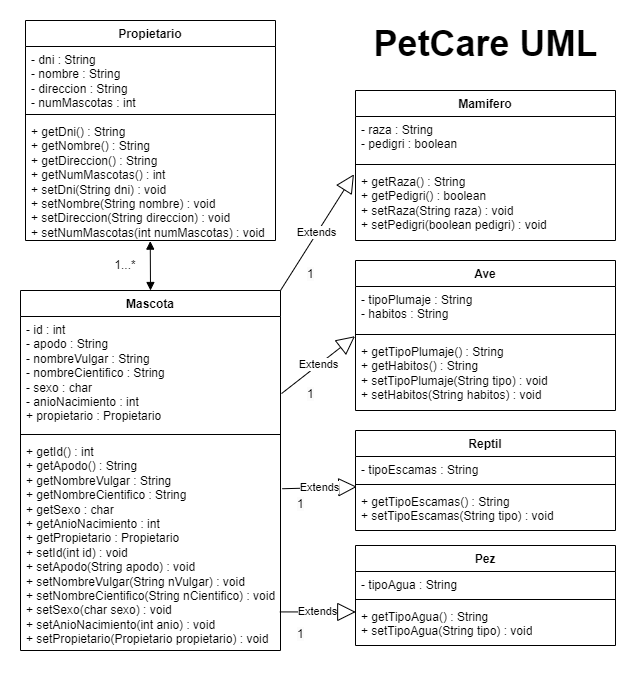

The diagram above was exported from draw.io. Its source (the exported page's mxGraphModel, read from the mxfile embedded in the PNG):
<mxGraphModel dx="1518" dy="669" grid="1" gridSize="10" guides="1" tooltips="1" connect="1" arrows="1" fold="1" page="1" pageScale="1" pageWidth="827" pageHeight="1169" math="0" shadow="0">
  <root>
    <mxCell id="0" />
    <mxCell id="1" parent="0" />
    <mxCell id="9qF68CqeZxAwOLs4HjIn-1" value="Propietario" style="swimlane;fontStyle=1;align=center;verticalAlign=top;childLayout=stackLayout;horizontal=1;startSize=26;horizontalStack=0;resizeParent=1;resizeParentMax=0;resizeLast=0;collapsible=1;marginBottom=0;whiteSpace=wrap;html=1;" vertex="1" parent="1">
      <mxGeometry x="50" y="60" width="250" height="220" as="geometry" />
    </mxCell>
    <mxCell id="9qF68CqeZxAwOLs4HjIn-2" value="- dni : String&lt;div&gt;- nombre : String&lt;/div&gt;&lt;div&gt;- direccion : String&lt;/div&gt;&lt;div&gt;- numMascotas : int&lt;/div&gt;" style="text;strokeColor=none;fillColor=none;align=left;verticalAlign=top;spacingLeft=4;spacingRight=4;overflow=hidden;rotatable=0;points=[[0,0.5],[1,0.5]];portConstraint=eastwest;whiteSpace=wrap;html=1;" vertex="1" parent="9qF68CqeZxAwOLs4HjIn-1">
      <mxGeometry y="26" width="250" height="64" as="geometry" />
    </mxCell>
    <mxCell id="9qF68CqeZxAwOLs4HjIn-3" value="" style="line;strokeWidth=1;fillColor=none;align=left;verticalAlign=middle;spacingTop=-1;spacingLeft=3;spacingRight=3;rotatable=0;labelPosition=right;points=[];portConstraint=eastwest;strokeColor=inherit;" vertex="1" parent="9qF68CqeZxAwOLs4HjIn-1">
      <mxGeometry y="90" width="250" height="8" as="geometry" />
    </mxCell>
    <mxCell id="9qF68CqeZxAwOLs4HjIn-4" value="+ getDni() : String&lt;div&gt;+ getNombre() : String&lt;/div&gt;&lt;div&gt;+ getDireccion() : String&lt;/div&gt;&lt;div&gt;+ getNumMascotas() : int&lt;/div&gt;&lt;div&gt;+ setDni(String dni) : void&lt;/div&gt;&lt;div&gt;+ setNombre(String nombre) : void&lt;/div&gt;&lt;div&gt;+ setDireccion(String direccion) : void&lt;/div&gt;&lt;div&gt;+ setNumMascotas(int numMascotas) : void&lt;/div&gt;" style="text;strokeColor=none;fillColor=none;align=left;verticalAlign=top;spacingLeft=4;spacingRight=4;overflow=hidden;rotatable=0;points=[[0,0.5],[1,0.5]];portConstraint=eastwest;whiteSpace=wrap;html=1;" vertex="1" parent="9qF68CqeZxAwOLs4HjIn-1">
      <mxGeometry y="98" width="250" height="122" as="geometry" />
    </mxCell>
    <mxCell id="9qF68CqeZxAwOLs4HjIn-5" value="Mascota" style="swimlane;fontStyle=1;align=center;verticalAlign=top;childLayout=stackLayout;horizontal=1;startSize=26;horizontalStack=0;resizeParent=1;resizeParentMax=0;resizeLast=0;collapsible=1;marginBottom=0;whiteSpace=wrap;html=1;" vertex="1" parent="1">
      <mxGeometry x="45" y="330" width="260" height="360" as="geometry" />
    </mxCell>
    <mxCell id="9qF68CqeZxAwOLs4HjIn-6" value="- id : int&lt;div&gt;- apodo : String&lt;/div&gt;&lt;div&gt;- nombreVulgar : String&lt;/div&gt;&lt;div&gt;- nombreCientifico : String&lt;/div&gt;&lt;div&gt;- sexo : char&lt;/div&gt;&lt;div&gt;- anioNacimiento : int&lt;/div&gt;&lt;div&gt;+ propietario : Propietario&lt;/div&gt;" style="text;strokeColor=none;fillColor=none;align=left;verticalAlign=top;spacingLeft=4;spacingRight=4;overflow=hidden;rotatable=0;points=[[0,0.5],[1,0.5]];portConstraint=eastwest;whiteSpace=wrap;html=1;" vertex="1" parent="9qF68CqeZxAwOLs4HjIn-5">
      <mxGeometry y="26" width="260" height="114" as="geometry" />
    </mxCell>
    <mxCell id="9qF68CqeZxAwOLs4HjIn-7" value="" style="line;strokeWidth=1;fillColor=none;align=left;verticalAlign=middle;spacingTop=-1;spacingLeft=3;spacingRight=3;rotatable=0;labelPosition=right;points=[];portConstraint=eastwest;strokeColor=inherit;" vertex="1" parent="9qF68CqeZxAwOLs4HjIn-5">
      <mxGeometry y="140" width="260" height="8" as="geometry" />
    </mxCell>
    <mxCell id="9qF68CqeZxAwOLs4HjIn-8" value="+ getId() : int&lt;div&gt;+ getApodo() : String&lt;/div&gt;&lt;div&gt;+ getNombreVulgar : String&lt;/div&gt;&lt;div&gt;+ getNombreCientifico : String&lt;/div&gt;&lt;div&gt;+ getSexo : char&lt;/div&gt;&lt;div&gt;+ getAnioNacimiento : int&lt;/div&gt;&lt;div&gt;+ getPropietario : Propietario&lt;/div&gt;&lt;div&gt;+ setId(int id) : void&lt;/div&gt;&lt;div&gt;+ setApodo(String apodo) : void&lt;/div&gt;&lt;div&gt;+ setNombreVulgar(String nVulgar) : void&lt;/div&gt;&lt;div&gt;+ setNombreCientifico(String nCientifico) : void&lt;/div&gt;&lt;div&gt;+ setSexo(char sexo) : void&lt;/div&gt;&lt;div&gt;+ setAnioNacimiento(int anio) : void&lt;/div&gt;&lt;div&gt;+ setPropietario(Propietario propietario) : void&lt;/div&gt;" style="text;strokeColor=none;fillColor=none;align=left;verticalAlign=top;spacingLeft=4;spacingRight=4;overflow=hidden;rotatable=0;points=[[0,0.5],[1,0.5]];portConstraint=eastwest;whiteSpace=wrap;html=1;" vertex="1" parent="9qF68CqeZxAwOLs4HjIn-5">
      <mxGeometry y="148" width="260" height="212" as="geometry" />
    </mxCell>
    <mxCell id="9qF68CqeZxAwOLs4HjIn-9" value="" style="endArrow=block;startArrow=block;endFill=1;startFill=1;html=1;rounded=0;exitX=0.499;exitY=1.005;exitDx=0;exitDy=0;exitPerimeter=0;entryX=0.5;entryY=0;entryDx=0;entryDy=0;" edge="1" parent="1" source="9qF68CqeZxAwOLs4HjIn-4" target="9qF68CqeZxAwOLs4HjIn-5">
      <mxGeometry width="160" relative="1" as="geometry">
        <mxPoint x="140" y="350" as="sourcePoint" />
        <mxPoint x="300" y="350" as="targetPoint" />
      </mxGeometry>
    </mxCell>
    <mxCell id="9qF68CqeZxAwOLs4HjIn-10" value="1...*" style="text;html=1;align=center;verticalAlign=middle;whiteSpace=wrap;rounded=0;" vertex="1" parent="1">
      <mxGeometry x="120" y="290" width="60" height="30" as="geometry" />
    </mxCell>
    <mxCell id="9qF68CqeZxAwOLs4HjIn-12" value="Mamifero" style="swimlane;fontStyle=1;align=center;verticalAlign=top;childLayout=stackLayout;horizontal=1;startSize=26;horizontalStack=0;resizeParent=1;resizeParentMax=0;resizeLast=0;collapsible=1;marginBottom=0;whiteSpace=wrap;html=1;" vertex="1" parent="1">
      <mxGeometry x="380" y="130" width="260" height="150" as="geometry" />
    </mxCell>
    <mxCell id="9qF68CqeZxAwOLs4HjIn-13" value="- raza : String&lt;div&gt;- pedigri : boolean&lt;/div&gt;" style="text;strokeColor=none;fillColor=none;align=left;verticalAlign=top;spacingLeft=4;spacingRight=4;overflow=hidden;rotatable=0;points=[[0,0.5],[1,0.5]];portConstraint=eastwest;whiteSpace=wrap;html=1;" vertex="1" parent="9qF68CqeZxAwOLs4HjIn-12">
      <mxGeometry y="26" width="260" height="44" as="geometry" />
    </mxCell>
    <mxCell id="9qF68CqeZxAwOLs4HjIn-14" value="" style="line;strokeWidth=1;fillColor=none;align=left;verticalAlign=middle;spacingTop=-1;spacingLeft=3;spacingRight=3;rotatable=0;labelPosition=right;points=[];portConstraint=eastwest;strokeColor=inherit;" vertex="1" parent="9qF68CqeZxAwOLs4HjIn-12">
      <mxGeometry y="70" width="260" height="8" as="geometry" />
    </mxCell>
    <mxCell id="9qF68CqeZxAwOLs4HjIn-15" value="+ getRaza() : String&lt;div&gt;+ getPedigri() : boolean&lt;/div&gt;&lt;div&gt;+ setRaza(String raza) : void&lt;/div&gt;&lt;div&gt;+ setPedigri(boolean pedigri) : void&lt;/div&gt;" style="text;strokeColor=none;fillColor=none;align=left;verticalAlign=top;spacingLeft=4;spacingRight=4;overflow=hidden;rotatable=0;points=[[0,0.5],[1,0.5]];portConstraint=eastwest;whiteSpace=wrap;html=1;" vertex="1" parent="9qF68CqeZxAwOLs4HjIn-12">
      <mxGeometry y="78" width="260" height="72" as="geometry" />
    </mxCell>
    <mxCell id="9qF68CqeZxAwOLs4HjIn-16" value="Ave" style="swimlane;fontStyle=1;align=center;verticalAlign=top;childLayout=stackLayout;horizontal=1;startSize=26;horizontalStack=0;resizeParent=1;resizeParentMax=0;resizeLast=0;collapsible=1;marginBottom=0;whiteSpace=wrap;html=1;" vertex="1" parent="1">
      <mxGeometry x="380" y="300" width="260" height="150" as="geometry" />
    </mxCell>
    <mxCell id="9qF68CqeZxAwOLs4HjIn-17" value="- tipoPlumaje : String&lt;div&gt;- habitos : String&lt;/div&gt;" style="text;strokeColor=none;fillColor=none;align=left;verticalAlign=top;spacingLeft=4;spacingRight=4;overflow=hidden;rotatable=0;points=[[0,0.5],[1,0.5]];portConstraint=eastwest;whiteSpace=wrap;html=1;" vertex="1" parent="9qF68CqeZxAwOLs4HjIn-16">
      <mxGeometry y="26" width="260" height="44" as="geometry" />
    </mxCell>
    <mxCell id="9qF68CqeZxAwOLs4HjIn-18" value="" style="line;strokeWidth=1;fillColor=none;align=left;verticalAlign=middle;spacingTop=-1;spacingLeft=3;spacingRight=3;rotatable=0;labelPosition=right;points=[];portConstraint=eastwest;strokeColor=inherit;" vertex="1" parent="9qF68CqeZxAwOLs4HjIn-16">
      <mxGeometry y="70" width="260" height="8" as="geometry" />
    </mxCell>
    <mxCell id="9qF68CqeZxAwOLs4HjIn-19" value="+ getTipoPlumaje() : String&lt;div&gt;+ getHabitos() : String&lt;/div&gt;&lt;div&gt;+ setTipoPlumaje(String tipo) : void&lt;/div&gt;&lt;div&gt;+ setHabitos(String habitos) : void&lt;/div&gt;" style="text;strokeColor=none;fillColor=none;align=left;verticalAlign=top;spacingLeft=4;spacingRight=4;overflow=hidden;rotatable=0;points=[[0,0.5],[1,0.5]];portConstraint=eastwest;whiteSpace=wrap;html=1;" vertex="1" parent="9qF68CqeZxAwOLs4HjIn-16">
      <mxGeometry y="78" width="260" height="72" as="geometry" />
    </mxCell>
    <mxCell id="9qF68CqeZxAwOLs4HjIn-20" value="Reptil" style="swimlane;fontStyle=1;align=center;verticalAlign=top;childLayout=stackLayout;horizontal=1;startSize=26;horizontalStack=0;resizeParent=1;resizeParentMax=0;resizeLast=0;collapsible=1;marginBottom=0;whiteSpace=wrap;html=1;" vertex="1" parent="1">
      <mxGeometry x="380" y="470" width="260" height="100" as="geometry" />
    </mxCell>
    <mxCell id="9qF68CqeZxAwOLs4HjIn-21" value="- tipoEscamas : String" style="text;strokeColor=none;fillColor=none;align=left;verticalAlign=top;spacingLeft=4;spacingRight=4;overflow=hidden;rotatable=0;points=[[0,0.5],[1,0.5]];portConstraint=eastwest;whiteSpace=wrap;html=1;" vertex="1" parent="9qF68CqeZxAwOLs4HjIn-20">
      <mxGeometry y="26" width="260" height="24" as="geometry" />
    </mxCell>
    <mxCell id="9qF68CqeZxAwOLs4HjIn-22" value="" style="line;strokeWidth=1;fillColor=none;align=left;verticalAlign=middle;spacingTop=-1;spacingLeft=3;spacingRight=3;rotatable=0;labelPosition=right;points=[];portConstraint=eastwest;strokeColor=inherit;" vertex="1" parent="9qF68CqeZxAwOLs4HjIn-20">
      <mxGeometry y="50" width="260" height="8" as="geometry" />
    </mxCell>
    <mxCell id="9qF68CqeZxAwOLs4HjIn-23" value="+ getTipoEscamas() : String&lt;div&gt;+ setTipoEscamas(String tipo) : void&lt;/div&gt;" style="text;strokeColor=none;fillColor=none;align=left;verticalAlign=top;spacingLeft=4;spacingRight=4;overflow=hidden;rotatable=0;points=[[0,0.5],[1,0.5]];portConstraint=eastwest;whiteSpace=wrap;html=1;" vertex="1" parent="9qF68CqeZxAwOLs4HjIn-20">
      <mxGeometry y="58" width="260" height="42" as="geometry" />
    </mxCell>
    <mxCell id="9qF68CqeZxAwOLs4HjIn-24" value="Pez" style="swimlane;fontStyle=1;align=center;verticalAlign=top;childLayout=stackLayout;horizontal=1;startSize=26;horizontalStack=0;resizeParent=1;resizeParentMax=0;resizeLast=0;collapsible=1;marginBottom=0;whiteSpace=wrap;html=1;" vertex="1" parent="1">
      <mxGeometry x="380" y="585" width="260" height="100" as="geometry" />
    </mxCell>
    <mxCell id="9qF68CqeZxAwOLs4HjIn-25" value="- tipoAgua : String" style="text;strokeColor=none;fillColor=none;align=left;verticalAlign=top;spacingLeft=4;spacingRight=4;overflow=hidden;rotatable=0;points=[[0,0.5],[1,0.5]];portConstraint=eastwest;whiteSpace=wrap;html=1;" vertex="1" parent="9qF68CqeZxAwOLs4HjIn-24">
      <mxGeometry y="26" width="260" height="24" as="geometry" />
    </mxCell>
    <mxCell id="9qF68CqeZxAwOLs4HjIn-26" value="" style="line;strokeWidth=1;fillColor=none;align=left;verticalAlign=middle;spacingTop=-1;spacingLeft=3;spacingRight=3;rotatable=0;labelPosition=right;points=[];portConstraint=eastwest;strokeColor=inherit;" vertex="1" parent="9qF68CqeZxAwOLs4HjIn-24">
      <mxGeometry y="50" width="260" height="8" as="geometry" />
    </mxCell>
    <mxCell id="9qF68CqeZxAwOLs4HjIn-27" value="+ getTipoAgua() : String&lt;div&gt;+ setTipoAgua(String tipo) : void&lt;/div&gt;" style="text;strokeColor=none;fillColor=none;align=left;verticalAlign=top;spacingLeft=4;spacingRight=4;overflow=hidden;rotatable=0;points=[[0,0.5],[1,0.5]];portConstraint=eastwest;whiteSpace=wrap;html=1;" vertex="1" parent="9qF68CqeZxAwOLs4HjIn-24">
      <mxGeometry y="58" width="260" height="42" as="geometry" />
    </mxCell>
    <mxCell id="9qF68CqeZxAwOLs4HjIn-32" value="Extends" style="endArrow=block;endSize=16;endFill=0;html=1;rounded=0;exitX=1;exitY=0;exitDx=0;exitDy=0;entryX=-0.006;entryY=0.081;entryDx=0;entryDy=0;entryPerimeter=0;" edge="1" parent="1" source="9qF68CqeZxAwOLs4HjIn-5" target="9qF68CqeZxAwOLs4HjIn-15">
      <mxGeometry width="160" relative="1" as="geometry">
        <mxPoint x="470" y="440" as="sourcePoint" />
        <mxPoint x="630" y="440" as="targetPoint" />
      </mxGeometry>
    </mxCell>
    <mxCell id="9qF68CqeZxAwOLs4HjIn-33" value="Extends" style="endArrow=block;endSize=16;endFill=0;html=1;rounded=0;exitX=1.004;exitY=0.676;exitDx=0;exitDy=0;entryX=-0.002;entryY=1.13;entryDx=0;entryDy=0;entryPerimeter=0;exitPerimeter=0;" edge="1" parent="1" source="9qF68CqeZxAwOLs4HjIn-6" target="9qF68CqeZxAwOLs4HjIn-17">
      <mxGeometry width="160" relative="1" as="geometry">
        <mxPoint x="315" y="340" as="sourcePoint" />
        <mxPoint x="388" y="224" as="targetPoint" />
      </mxGeometry>
    </mxCell>
    <mxCell id="9qF68CqeZxAwOLs4HjIn-34" value="Extends" style="endArrow=block;endSize=16;endFill=0;html=1;rounded=0;exitX=1.007;exitY=0.237;exitDx=0;exitDy=0;entryX=0.005;entryY=-0.041;entryDx=0;entryDy=0;entryPerimeter=0;exitPerimeter=0;" edge="1" parent="1" source="9qF68CqeZxAwOLs4HjIn-8" target="9qF68CqeZxAwOLs4HjIn-23">
      <mxGeometry width="160" relative="1" as="geometry">
        <mxPoint x="325" y="350" as="sourcePoint" />
        <mxPoint x="398" y="234" as="targetPoint" />
      </mxGeometry>
    </mxCell>
    <mxCell id="9qF68CqeZxAwOLs4HjIn-35" value="Extends" style="endArrow=block;endSize=16;endFill=0;html=1;rounded=0;exitX=0.997;exitY=0.818;exitDx=0;exitDy=0;entryX=0.001;entryY=0.202;entryDx=0;entryDy=0;entryPerimeter=0;exitPerimeter=0;" edge="1" parent="1" source="9qF68CqeZxAwOLs4HjIn-8" target="9qF68CqeZxAwOLs4HjIn-27">
      <mxGeometry width="160" relative="1" as="geometry">
        <mxPoint x="317" y="538" as="sourcePoint" />
        <mxPoint x="391" y="536" as="targetPoint" />
      </mxGeometry>
    </mxCell>
    <mxCell id="9qF68CqeZxAwOLs4HjIn-36" value="&lt;span style=&quot;color: rgb(0, 0, 0); font-family: Helvetica; font-size: 12px; font-style: normal; font-variant-ligatures: normal; font-variant-caps: normal; font-weight: 400; letter-spacing: normal; orphans: 2; text-align: center; text-indent: 0px; text-transform: none; widows: 2; word-spacing: 0px; -webkit-text-stroke-width: 0px; white-space: normal; background-color: rgb(251, 251, 251); text-decoration-thickness: initial; text-decoration-style: initial; text-decoration-color: initial; display: inline !important; float: none;&quot;&gt;1&lt;/span&gt;" style="text;whiteSpace=wrap;html=1;" vertex="1" parent="1">
      <mxGeometry x="330" y="300" width="50" height="40" as="geometry" />
    </mxCell>
    <mxCell id="9qF68CqeZxAwOLs4HjIn-37" value="&lt;span style=&quot;color: rgb(0, 0, 0); font-family: Helvetica; font-size: 12px; font-style: normal; font-variant-ligatures: normal; font-variant-caps: normal; font-weight: 400; letter-spacing: normal; orphans: 2; text-align: center; text-indent: 0px; text-transform: none; widows: 2; word-spacing: 0px; -webkit-text-stroke-width: 0px; white-space: normal; background-color: rgb(251, 251, 251); text-decoration-thickness: initial; text-decoration-style: initial; text-decoration-color: initial; display: inline !important; float: none;&quot;&gt;1&lt;/span&gt;" style="text;whiteSpace=wrap;html=1;" vertex="1" parent="1">
      <mxGeometry x="330" y="420" width="50" height="40" as="geometry" />
    </mxCell>
    <mxCell id="9qF68CqeZxAwOLs4HjIn-38" value="&lt;span style=&quot;color: rgb(0, 0, 0); font-family: Helvetica; font-size: 12px; font-style: normal; font-variant-ligatures: normal; font-variant-caps: normal; font-weight: 400; letter-spacing: normal; orphans: 2; text-align: center; text-indent: 0px; text-transform: none; widows: 2; word-spacing: 0px; -webkit-text-stroke-width: 0px; white-space: normal; background-color: rgb(251, 251, 251); text-decoration-thickness: initial; text-decoration-style: initial; text-decoration-color: initial; display: inline !important; float: none;&quot;&gt;1&lt;/span&gt;" style="text;whiteSpace=wrap;html=1;" vertex="1" parent="1">
      <mxGeometry x="320" y="530" width="50" height="40" as="geometry" />
    </mxCell>
    <mxCell id="9qF68CqeZxAwOLs4HjIn-39" value="&lt;span style=&quot;color: rgb(0, 0, 0); font-family: Helvetica; font-size: 12px; font-style: normal; font-variant-ligatures: normal; font-variant-caps: normal; font-weight: 400; letter-spacing: normal; orphans: 2; text-align: center; text-indent: 0px; text-transform: none; widows: 2; word-spacing: 0px; -webkit-text-stroke-width: 0px; white-space: normal; background-color: rgb(251, 251, 251); text-decoration-thickness: initial; text-decoration-style: initial; text-decoration-color: initial; display: inline !important; float: none;&quot;&gt;1&lt;/span&gt;" style="text;whiteSpace=wrap;html=1;" vertex="1" parent="1">
      <mxGeometry x="320" y="660" width="50" height="40" as="geometry" />
    </mxCell>
    <mxCell id="9qF68CqeZxAwOLs4HjIn-40" value="&lt;font style=&quot;font-size: 36px;&quot;&gt;PetCare UML&lt;/font&gt;" style="text;align=center;fontStyle=1;verticalAlign=middle;spacingLeft=3;spacingRight=3;strokeColor=none;rotatable=0;points=[[0,0.5],[1,0.5]];portConstraint=eastwest;html=1;" vertex="1" parent="1">
      <mxGeometry x="470" y="70" width="80" height="26" as="geometry" />
    </mxCell>
  </root>
</mxGraphModel>